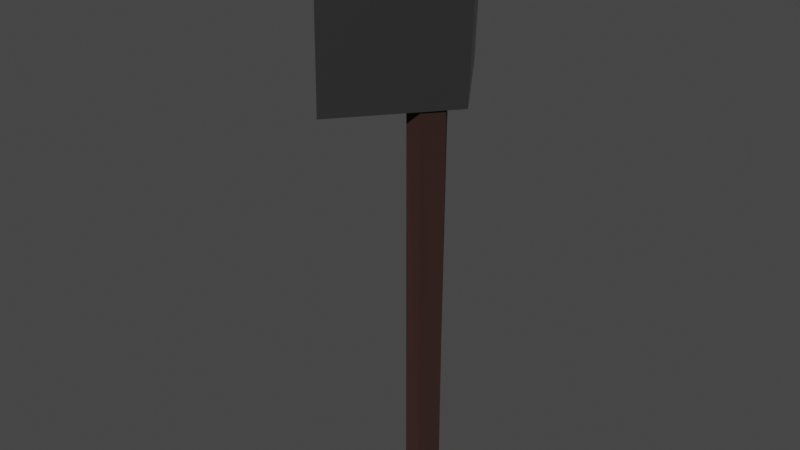 # Source: Axe.blend  (saved by Blender 2.82.7; exported with 4.5.12 LTS)
import bpy
from mathutils import Matrix  # noqa: F401  (used for matrix-valued properties, if any)

bpy.ops.wm.read_factory_settings(use_empty=True)
scene = bpy.context.scene
scene.name = 'Scene'

# ---- collections
col_collection = bpy.data.collections.new('Collection'); scene.collection.children.link(col_collection)

# ---- materials (node trees are filled in below, after node groups)
mat_material_002 = bpy.data.materials.new('Material.002')
mat_material_002.use_transparent_shadow = False
mat_material_001 = bpy.data.materials.new('Material.001')
mat_material_001.use_transparent_shadow = False

# ---- material node trees
mat_material_002.use_nodes = True; mat_material_002.node_tree.nodes.clear()
_N = mat_material_002.node_tree.nodes; _L = mat_material_002.node_tree.links
n0 = _N.new('ShaderNodeOutputMaterial'); n0.name = 'Material Output'; n0.location = (300, 300)
n1 = _N.new('ShaderNodeBsdfPrincipled'); n1.name = 'Principled BSDF'; n1.location = (-21, 304)
n1.distribution = 'GGX'
n1.subsurface_method = 'BURLEY'
n1.inputs[0].default_value = (0.03156, 0.01083, 0.007286, 1.0)
n1.inputs[2].default_value = 1.0
n1.inputs[3].default_value = 1.45
n1.inputs[27].default_value = (0.0, 0.0, 0.0, 1.0)
n1.inputs[28].default_value = 1.0
_L.new(n1.outputs[0], n0.inputs[0])
n0.is_active_output = True
mat_material_001.use_nodes = True; mat_material_001.node_tree.nodes.clear()
_N = mat_material_001.node_tree.nodes; _L = mat_material_001.node_tree.links
n0 = _N.new('ShaderNodeOutputMaterial'); n0.name = 'Material Output'; n0.location = (300, 300)
n1 = _N.new('ShaderNodeBsdfPrincipled'); n1.name = 'Principled BSDF'; n1.location = (-33, 291)
n1.distribution = 'GGX'
n1.subsurface_method = 'BURLEY'
n1.inputs[0].default_value = (0.2276, 0.2276, 0.2276, 1.0)
n1.inputs[1].default_value = 1.0
n1.inputs[3].default_value = 1.45
n1.inputs[27].default_value = (0.0, 0.0, 0.0, 1.0)
n1.inputs[28].default_value = 1.0
_L.new(n1.outputs[0], n0.inputs[0])
n0.is_active_output = True

# ---- world
world_world = bpy.data.worlds.new('World'); scene.world = world_world
world_world.use_nodes = True; world_world.node_tree.nodes.clear()
_N = world_world.node_tree.nodes; _L = world_world.node_tree.links
n0 = _N.new('ShaderNodeOutputWorld'); n0.name = 'World Output'; n0.location = (300, 300)
n1 = _N.new('ShaderNodeBackground'); n1.name = 'Background'; n1.location = (10, 300)
n1.inputs[0].default_value = (0.05088, 0.05088, 0.05088, 1.0)
_L.new(n1.outputs[0], n0.inputs[0])
n0.is_active_output = True
world_world.color = (0.05088, 0.05088, 0.05088)
world_world.use_sun_shadow = False
world_world.sun_shadow_jitter_overblur = 0.0

# ---- meshes
me_cylinder = bpy.data.meshes.new('Cylinder')
me_cylinder.from_pydata([(-0.003729, 0.02928, -0.03077), (0.0, 0.02999, 0.5692), (0.01135, 0.01052, -0.03077), (0.01278, 0.009268, 0.5692), (0.01041, -0.02342, -0.03077), (0.007896, -0.02426, 0.5692), (-0.005254, -0.02565, -0.03077), (-0.007896, -0.02426, 0.5692), (-0.01278, 0.009268, -0.03077), (-0.01278, 0.009268, 0.5692)], [], [(0, 1, 3, 2), (2, 3, 5, 4), (4, 5, 7, 6), (3, 1, 9, 7, 5), (6, 7, 9, 8), (8, 9, 1, 0), (0, 2, 4, 6, 8)])
_uv = me_cylinder.uv_layers.new(name='UVMap')
_uv.uv.foreach_set('vector', [1.0, 0.5, 1.0, 1.0, 0.8, 1.0, 0.8, 0.5, 0.8, 0.5, 0.8, 1.0, 0.6, 1.0, 0.6, 0.5, 0.6, 0.5, 0.6, 1.0, 0.4, 1.0, 0.4, 0.5, 0.4783, 0.3242, 0.25, 0.49, 0.02175, 0.3242, 0.1089, 0.05584, 0.3911, 0.05584, 0.4, 0.5, 0.4, 1.0, 0.2, 1.0, 0.2, 0.5, 0.2, 0.5, 0.2, 1.0, 2.98e-08, 1.0, 2.98e-08, 0.5, 0.75, 0.49, 0.9783, 0.3242, 0.8911, 0.05584, 0.6089, 0.05584, 0.5217, 0.3242])
me_cylinder.materials.append(mat_material_002)
me_cylinder.use_remesh_fix_poles = True
me_cylinder.use_remesh_preserve_attributes = False
me_cylinder.use_mirror_vertex_groups = False
me_cylinder.update()
me_cube_001 = bpy.data.meshes.new('Cube.001')
me_cube_001.from_pydata([(-0.01161, -0.08618, -0.1015), (-0.007792, -0.09593, 0.04053), (-0.02008, 0.09593, -0.131), (-0.02008, 0.09593, 0.06183), (0.02008, 0.09593, -0.131), (0.02008, 0.09593, 0.06183), (-0.01125, 0.1158, -0.08863), (-0.01125, 0.1158, 0.01944), (0.01125, 0.1158, -0.08863), (0.01125, 0.1158, 0.01944)], [], [(0, 1, 3, 2), (2, 3, 7, 6), (4, 5, 1, 0), (2, 4, 0), (5, 3, 1), (6, 7, 9, 8), (5, 4, 8, 9), (4, 2, 6, 8), (3, 5, 9, 7)])
_uv = me_cube_001.uv_layers.new(name='UVMap')
_uv.uv.foreach_set('vector', [0.375, 0.0, 0.625, 0.0, 0.625, 0.25, 0.375, 0.25, 0.375, 0.25, 0.625, 0.25, 0.625, 0.25, 0.375, 0.25, 0.375, 0.5, 0.625, 0.5, 0.625, 0.75, 0.375, 0.75, 0.125, 0.5, 0.375, 0.5, 0.125, 0.75, 0.625, 0.5, 0.875, 0.5, 0.625, 0.75, 0.375, 0.25, 0.625, 0.25, 0.625, 0.5, 0.375, 0.5, 0.625, 0.5, 0.375, 0.5, 0.375, 0.5, 0.625, 0.5, 0.375, 0.5, 0.125, 0.5, 0.125, 0.5, 0.375, 0.5, 0.875, 0.5, 0.625, 0.5, 0.625, 0.5, 0.875, 0.5])
me_cube_001.materials.append(mat_material_001)
me_cube_001.use_remesh_fix_poles = True
me_cube_001.use_remesh_preserve_attributes = False
me_cube_001.use_mirror_vertex_groups = False
me_cube_001.update()

# ---- objects
ob_handle = bpy.data.objects.new('Handle', me_cylinder)
ob_head = bpy.data.objects.new('Head', me_cube_001)

# ---- transforms, parenting, visibility, modifiers, constraints
ob_handle.location = (0.0, 0.0, -0.2692)
ob_handle.lineart.crease_threshold = 0.0
_m = ob_handle.modifiers.new('Boolean', 'BOOLEAN')
_m.object = ob_head
_m.solver = 'FAST'
ob_head.parent = ob_handle
ob_head.matrix_parent_inverse = Matrix(((1.0, -0.0, 0.0, -0.0), (-0.0, 1.0, -0.0, 0.0), (0.0, -0.0, 1.0, 0.2692), (-0.0, 0.0, -0.0, 1.0)))
ob_head.location = (0.002993, -0.05327, 0.2318)
ob_head.rotation_euler = (-0.0547, -1.912e-10, 0.05613)
ob_head.lineart.crease_threshold = 0.0

# ---- collection membership
col_collection.objects.link(ob_handle)
col_collection.objects.link(ob_head)

# ---- scene / render settings (as saved in the file)
scene.frame_start = 1; scene.frame_end = 30; scene.frame_set(1)
scene.render.engine = 'BLENDER_EEVEE_NEXT'
scene.render.fps = 60
scene.cycles.use_denoising = False
scene.cycles.samples = 128
scene.cycles.sampling_pattern = 'TABULATED_SOBOL'
scene.cycles.use_adaptive_sampling = False
scene.cycles.use_light_tree = False
scene.view_settings.view_transform = 'Filmic'
bpy.context.view_layer.update()

# ---- added for rendering (the .blend has no active camera and no usable light): camera, sun
cam_auto = bpy.data.cameras.new('AutoCamera')
cam_auto.lens = 50.0
cam_auto.sensor_width = 36.0
cam_auto.clip_end = 1000.0
ob_auto_camera = bpy.data.objects.new('AutoCamera', cam_auto)
scene.collection.objects.link(ob_auto_camera)
ob_auto_camera.location = (0.597044, -0.758662, 0.4756)
ob_auto_camera.rotation_euler = (1.09748, -7.21219e-08, 0.694738)
scene.camera = ob_auto_camera
light_auto_sun = bpy.data.lights.new('AutoSun', 'SUN')
light_auto_sun.energy = 3.0
light_auto_sun.angle = 0.0523599
ob_auto_sun = bpy.data.objects.new('AutoSun', light_auto_sun)
scene.collection.objects.link(ob_auto_sun)
ob_auto_sun.rotation_euler = (0.872665, 0.174533, 0.523599)
bpy.context.view_layer.update()
